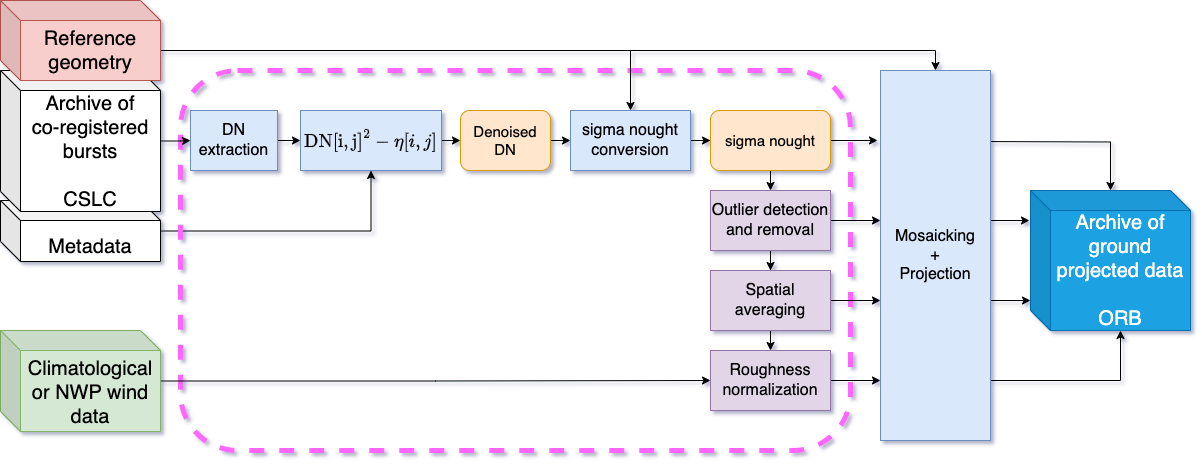

The diagram above was exported from draw.io. Its source (the exported page's mxGraphModel, read from the mxfile embedded in the PNG):
<mxGraphModel dx="2193" dy="2113" grid="1" gridSize="10" guides="1" tooltips="1" connect="1" arrows="1" fold="1" page="1" pageScale="1" pageWidth="827" pageHeight="1169" math="1" shadow="0">
  <root>
    <mxCell id="0" />
    <mxCell id="1" parent="0" />
    <mxCell id="JaAKOtlAteR9ggtClZNC-2" style="edgeStyle=orthogonalEdgeStyle;rounded=0;orthogonalLoop=1;jettySize=auto;html=1;" edge="1" parent="1" source="JaAKOtlAteR9ggtClZNC-1" target="e-gZZK8MxvNQerCJYuik-1">
      <mxGeometry relative="1" as="geometry" />
    </mxCell>
    <mxCell id="JaAKOtlAteR9ggtClZNC-1" value="&lt;br style=&quot;font-size: 20px;&quot;&gt;&lt;br&gt;Metadata" style="shape=cube;whiteSpace=wrap;html=1;boundedLbl=1;backgroundOutline=1;darkOpacity=0.05;darkOpacity2=0.1;fontSize=20;verticalAlign=bottom;" vertex="1" parent="1">
      <mxGeometry x="-720" y="-680" width="160" height="61" as="geometry" />
    </mxCell>
    <mxCell id="JeF2ulNlqlVCM3NtfUqa-1" value="" style="rounded=1;whiteSpace=wrap;html=1;fillColor=none;dashed=1;strokeWidth=5;strokeColor=#FF66FF;movable=1;resizable=1;rotatable=1;deletable=1;editable=1;locked=0;connectable=1;" parent="1" vertex="1">
      <mxGeometry x="-540" y="-810" width="670" height="380" as="geometry" />
    </mxCell>
    <mxCell id="e-gZZK8MxvNQerCJYuik-2" style="edgeStyle=orthogonalEdgeStyle;rounded=0;orthogonalLoop=1;jettySize=auto;html=1;entryX=0;entryY=0.5;entryDx=0;entryDy=0;" parent="1" source="3MP4Vg38cWbJeL3O9o-_-3" target="e-gZZK8MxvNQerCJYuik-1" edge="1">
      <mxGeometry relative="1" as="geometry" />
    </mxCell>
    <mxCell id="3MP4Vg38cWbJeL3O9o-_-3" value="DN extraction" style="rounded=0;whiteSpace=wrap;html=1;fillColor=#dae8fc;strokeColor=#6c8ebf;fontSize=16;" parent="1" vertex="1">
      <mxGeometry x="-530" y="-770" width="87" height="60" as="geometry" />
    </mxCell>
    <mxCell id="3MP4Vg38cWbJeL3O9o-_-27" style="edgeStyle=orthogonalEdgeStyle;rounded=0;orthogonalLoop=1;jettySize=auto;html=1;entryX=0;entryY=0.5;entryDx=0;entryDy=0;" parent="1" source="3MP4Vg38cWbJeL3O9o-_-11" target="3MP4Vg38cWbJeL3O9o-_-3" edge="1">
      <mxGeometry relative="1" as="geometry" />
    </mxCell>
    <mxCell id="3MP4Vg38cWbJeL3O9o-_-11" value="Archive of &lt;br&gt;co-registered bursts&lt;br style=&quot;font-size: 20px;&quot;&gt;&lt;br&gt;CSLC" style="shape=cube;whiteSpace=wrap;html=1;boundedLbl=1;backgroundOutline=1;darkOpacity=0.05;darkOpacity2=0.1;fontSize=20;" parent="1" vertex="1">
      <mxGeometry x="-720" y="-810" width="160" height="141" as="geometry" />
    </mxCell>
    <mxCell id="3MP4Vg38cWbJeL3O9o-_-12" value="Archive of &lt;br&gt;ground projected data&lt;br style=&quot;font-size: 20px;&quot;&gt;&lt;br&gt;ORB" style="shape=cube;whiteSpace=wrap;html=1;boundedLbl=1;backgroundOutline=1;darkOpacity=0.05;darkOpacity2=0.1;fontSize=20;fillColor=#1ba1e2;fontColor=#ffffff;strokeColor=#006EAF;" parent="1" vertex="1">
      <mxGeometry x="310" y="-690" width="160" height="140" as="geometry" />
    </mxCell>
    <mxCell id="JaAKOtlAteR9ggtClZNC-7" style="edgeStyle=orthogonalEdgeStyle;rounded=0;orthogonalLoop=1;jettySize=auto;html=1;exitX=0;exitY=0;exitDx=160;exitDy=50;exitPerimeter=0;" edge="1" parent="1" source="3MP4Vg38cWbJeL3O9o-_-13" target="e-gZZK8MxvNQerCJYuik-3">
      <mxGeometry relative="1" as="geometry" />
    </mxCell>
    <mxCell id="JaAKOtlAteR9ggtClZNC-8" style="edgeStyle=orthogonalEdgeStyle;rounded=0;orthogonalLoop=1;jettySize=auto;html=1;exitX=0;exitY=0;exitDx=160;exitDy=50;exitPerimeter=0;entryX=0.5;entryY=0;entryDx=0;entryDy=0;" edge="1" parent="1" source="3MP4Vg38cWbJeL3O9o-_-13" target="JaAKOtlAteR9ggtClZNC-10">
      <mxGeometry relative="1" as="geometry">
        <mxPoint x="200" y="-789" as="targetPoint" />
      </mxGeometry>
    </mxCell>
    <mxCell id="3MP4Vg38cWbJeL3O9o-_-13" value="Reference geometry" style="shape=cube;whiteSpace=wrap;html=1;boundedLbl=1;backgroundOutline=1;darkOpacity=0.05;darkOpacity2=0.1;fontSize=20;fillColor=#f8cecc;strokeColor=#b85450;" parent="1" vertex="1">
      <mxGeometry x="-720" y="-880" width="160" height="80" as="geometry" />
    </mxCell>
    <mxCell id="3MP4Vg38cWbJeL3O9o-_-31" style="edgeStyle=orthogonalEdgeStyle;rounded=0;orthogonalLoop=1;jettySize=auto;html=1;" parent="1" target="3MP4Vg38cWbJeL3O9o-_-12" edge="1">
      <mxGeometry relative="1" as="geometry">
        <mxPoint x="250" y="-739" as="sourcePoint" />
      </mxGeometry>
    </mxCell>
    <mxCell id="JaAKOtlAteR9ggtClZNC-4" style="edgeStyle=orthogonalEdgeStyle;rounded=0;orthogonalLoop=1;jettySize=auto;html=1;exitX=1;exitY=0.5;exitDx=0;exitDy=0;entryX=0;entryY=0.5;entryDx=0;entryDy=0;" edge="1" parent="1" source="e-gZZK8MxvNQerCJYuik-1" target="JaAKOtlAteR9ggtClZNC-3">
      <mxGeometry relative="1" as="geometry" />
    </mxCell>
    <mxCell id="e-gZZK8MxvNQerCJYuik-1" value="&lt;br&gt;$$\mathrm{DN[i,j]}^2-\eta[i,j]$$" style="rounded=0;whiteSpace=wrap;html=1;fillColor=#dae8fc;strokeColor=#6c8ebf;fontSize=16;verticalAlign=bottom;align=center;fontFamily=Helvetica;fontColor=default;" parent="1" vertex="1">
      <mxGeometry x="-420" y="-770" width="141" height="60" as="geometry" />
    </mxCell>
    <mxCell id="e-gZZK8MxvNQerCJYuik-7" style="edgeStyle=orthogonalEdgeStyle;rounded=0;orthogonalLoop=1;jettySize=auto;html=1;" parent="1" source="e-gZZK8MxvNQerCJYuik-3" target="e-gZZK8MxvNQerCJYuik-6" edge="1">
      <mxGeometry relative="1" as="geometry" />
    </mxCell>
    <mxCell id="e-gZZK8MxvNQerCJYuik-3" value="sigma nought conversion" style="rounded=0;whiteSpace=wrap;html=1;fillColor=#dae8fc;strokeColor=#6c8ebf;fontSize=16;verticalAlign=middle;spacing=0;" parent="1" vertex="1">
      <mxGeometry x="-150" y="-770" width="120" height="60" as="geometry" />
    </mxCell>
    <mxCell id="e-gZZK8MxvNQerCJYuik-8" style="edgeStyle=orthogonalEdgeStyle;rounded=0;orthogonalLoop=1;jettySize=auto;html=1;entryX=-0.027;entryY=0.189;entryDx=0;entryDy=0;entryPerimeter=0;" parent="1" source="e-gZZK8MxvNQerCJYuik-6" target="JaAKOtlAteR9ggtClZNC-10" edge="1">
      <mxGeometry relative="1" as="geometry">
        <mxPoint x="150" y="-739" as="targetPoint" />
      </mxGeometry>
    </mxCell>
    <mxCell id="JaAKOtlAteR9ggtClZNC-11" style="edgeStyle=orthogonalEdgeStyle;rounded=0;orthogonalLoop=1;jettySize=auto;html=1;exitX=0.5;exitY=1;exitDx=0;exitDy=0;entryX=0.5;entryY=0;entryDx=0;entryDy=0;" edge="1" parent="1" source="e-gZZK8MxvNQerCJYuik-6" target="JaAKOtlAteR9ggtClZNC-9">
      <mxGeometry relative="1" as="geometry" />
    </mxCell>
    <mxCell id="e-gZZK8MxvNQerCJYuik-6" value="sigma nought" style="rounded=1;whiteSpace=wrap;html=1;fillColor=#ffe6cc;strokeColor=#d79b00;fontSize=15;" parent="1" vertex="1">
      <mxGeometry x="-10" y="-770" width="120" height="60" as="geometry" />
    </mxCell>
    <mxCell id="JaAKOtlAteR9ggtClZNC-5" style="edgeStyle=orthogonalEdgeStyle;rounded=0;orthogonalLoop=1;jettySize=auto;html=1;exitX=1;exitY=0.5;exitDx=0;exitDy=0;entryX=0;entryY=0.5;entryDx=0;entryDy=0;" edge="1" parent="1" source="JaAKOtlAteR9ggtClZNC-3" target="e-gZZK8MxvNQerCJYuik-3">
      <mxGeometry relative="1" as="geometry" />
    </mxCell>
    <mxCell id="JaAKOtlAteR9ggtClZNC-3" value="Denoised DN" style="rounded=1;whiteSpace=wrap;html=1;fillColor=#ffe6cc;strokeColor=#d79b00;fontSize=15;" vertex="1" parent="1">
      <mxGeometry x="-260" y="-770" width="90" height="60" as="geometry" />
    </mxCell>
    <mxCell id="JaAKOtlAteR9ggtClZNC-26" style="edgeStyle=orthogonalEdgeStyle;rounded=0;orthogonalLoop=1;jettySize=auto;html=1;exitX=1;exitY=0.5;exitDx=0;exitDy=0;entryX=0;entryY=0.5;entryDx=0;entryDy=0;" edge="1" parent="1" source="JaAKOtlAteR9ggtClZNC-9" target="JaAKOtlAteR9ggtClZNC-20">
      <mxGeometry relative="1" as="geometry" />
    </mxCell>
    <mxCell id="JaAKOtlAteR9ggtClZNC-27" style="edgeStyle=orthogonalEdgeStyle;rounded=0;orthogonalLoop=1;jettySize=auto;html=1;exitX=0.5;exitY=1;exitDx=0;exitDy=0;" edge="1" parent="1" source="JaAKOtlAteR9ggtClZNC-9" target="JaAKOtlAteR9ggtClZNC-16">
      <mxGeometry relative="1" as="geometry" />
    </mxCell>
    <mxCell id="JaAKOtlAteR9ggtClZNC-9" value="Outlier detection and removal" style="rounded=0;whiteSpace=wrap;html=1;fillColor=#e1d5e7;strokeColor=#9673a6;fontSize=16;verticalAlign=middle;spacing=0;" vertex="1" parent="1">
      <mxGeometry x="-10" y="-690" width="120" height="60" as="geometry" />
    </mxCell>
    <mxCell id="JaAKOtlAteR9ggtClZNC-23" style="edgeStyle=orthogonalEdgeStyle;rounded=0;orthogonalLoop=1;jettySize=auto;html=1;exitX=1;exitY=0.5;exitDx=0;exitDy=0;" edge="1" parent="1" source="JaAKOtlAteR9ggtClZNC-16" target="JaAKOtlAteR9ggtClZNC-19">
      <mxGeometry relative="1" as="geometry" />
    </mxCell>
    <mxCell id="JaAKOtlAteR9ggtClZNC-28" style="edgeStyle=orthogonalEdgeStyle;rounded=0;orthogonalLoop=1;jettySize=auto;html=1;exitX=0.5;exitY=1;exitDx=0;exitDy=0;entryX=0.5;entryY=0;entryDx=0;entryDy=0;" edge="1" parent="1" source="JaAKOtlAteR9ggtClZNC-16" target="JaAKOtlAteR9ggtClZNC-17">
      <mxGeometry relative="1" as="geometry" />
    </mxCell>
    <mxCell id="JaAKOtlAteR9ggtClZNC-16" value="Spatial averaging" style="rounded=0;whiteSpace=wrap;html=1;fillColor=#e1d5e7;strokeColor=#9673a6;fontSize=16;verticalAlign=middle;spacing=0;" vertex="1" parent="1">
      <mxGeometry x="-10" y="-610" width="120" height="60" as="geometry" />
    </mxCell>
    <mxCell id="JaAKOtlAteR9ggtClZNC-24" style="edgeStyle=orthogonalEdgeStyle;rounded=0;orthogonalLoop=1;jettySize=auto;html=1;exitX=1;exitY=0.5;exitDx=0;exitDy=0;entryX=0;entryY=0.5;entryDx=0;entryDy=0;" edge="1" parent="1" source="JaAKOtlAteR9ggtClZNC-17" target="JaAKOtlAteR9ggtClZNC-18">
      <mxGeometry relative="1" as="geometry" />
    </mxCell>
    <mxCell id="JaAKOtlAteR9ggtClZNC-17" value="Roughness normalization" style="rounded=0;whiteSpace=wrap;html=1;fillColor=#e1d5e7;strokeColor=#9673a6;fontSize=16;verticalAlign=middle;spacing=0;" vertex="1" parent="1">
      <mxGeometry x="-10" y="-530" width="120" height="60" as="geometry" />
    </mxCell>
    <mxCell id="JaAKOtlAteR9ggtClZNC-18" value="" style="rounded=0;whiteSpace=wrap;html=1;fillColor=#e1d5e7;strokeColor=#9673a6;fontSize=16;verticalAlign=middle;spacing=0;" vertex="1" parent="1">
      <mxGeometry x="160" y="-530" width="110" height="60" as="geometry" />
    </mxCell>
    <mxCell id="JaAKOtlAteR9ggtClZNC-19" value="" style="rounded=0;whiteSpace=wrap;html=1;fillColor=#e1d5e7;strokeColor=#9673a6;fontSize=16;verticalAlign=middle;spacing=0;" vertex="1" parent="1">
      <mxGeometry x="160" y="-610" width="110" height="60" as="geometry" />
    </mxCell>
    <mxCell id="JaAKOtlAteR9ggtClZNC-20" value="" style="rounded=0;whiteSpace=wrap;html=1;fillColor=#e1d5e7;strokeColor=#9673a6;fontSize=16;verticalAlign=middle;spacing=0;" vertex="1" parent="1">
      <mxGeometry x="160" y="-690" width="110" height="60" as="geometry" />
    </mxCell>
    <mxCell id="JaAKOtlAteR9ggtClZNC-21" value="" style="rounded=0;whiteSpace=wrap;html=1;fillColor=#e1d5e7;strokeColor=#9673a6;fontSize=16;verticalAlign=middle;spacing=0;" vertex="1" parent="1">
      <mxGeometry x="160" y="-770" width="110" height="60" as="geometry" />
    </mxCell>
    <mxCell id="JaAKOtlAteR9ggtClZNC-29" style="edgeStyle=orthogonalEdgeStyle;rounded=0;orthogonalLoop=1;jettySize=auto;html=1;exitX=1;exitY=0.5;exitDx=0;exitDy=0;entryX=-0.006;entryY=0.221;entryDx=0;entryDy=0;entryPerimeter=0;" edge="1" parent="1" source="JaAKOtlAteR9ggtClZNC-20" target="3MP4Vg38cWbJeL3O9o-_-12">
      <mxGeometry relative="1" as="geometry" />
    </mxCell>
    <mxCell id="JaAKOtlAteR9ggtClZNC-30" style="edgeStyle=orthogonalEdgeStyle;rounded=0;orthogonalLoop=1;jettySize=auto;html=1;exitX=1;exitY=0.5;exitDx=0;exitDy=0;entryX=0;entryY=0.786;entryDx=0;entryDy=0;entryPerimeter=0;" edge="1" parent="1" source="JaAKOtlAteR9ggtClZNC-19" target="3MP4Vg38cWbJeL3O9o-_-12">
      <mxGeometry relative="1" as="geometry" />
    </mxCell>
    <mxCell id="JaAKOtlAteR9ggtClZNC-31" style="edgeStyle=orthogonalEdgeStyle;rounded=0;orthogonalLoop=1;jettySize=auto;html=1;exitX=1;exitY=0.5;exitDx=0;exitDy=0;entryX=0;entryY=0;entryDx=90;entryDy=140;entryPerimeter=0;" edge="1" parent="1" source="JaAKOtlAteR9ggtClZNC-18" target="3MP4Vg38cWbJeL3O9o-_-12">
      <mxGeometry relative="1" as="geometry" />
    </mxCell>
    <mxCell id="JaAKOtlAteR9ggtClZNC-10" value="&lt;span style=&quot;color: rgb(0, 0, 0); font-family: Helvetica; font-size: 16px; font-style: normal; font-variant-ligatures: normal; font-variant-caps: normal; font-weight: 400; letter-spacing: normal; orphans: 2; text-align: center; text-indent: 0px; text-transform: none; widows: 2; word-spacing: 0px; -webkit-text-stroke-width: 0px; text-decoration-thickness: initial; text-decoration-style: initial; text-decoration-color: initial; float: none; display: inline !important;&quot;&gt;Mosaicking&lt;/span&gt;&lt;br style=&quot;border-color: var(--border-color); color: rgb(0, 0, 0); font-family: Helvetica; font-size: 16px; font-style: normal; font-variant-ligatures: normal; font-variant-caps: normal; font-weight: 400; letter-spacing: normal; orphans: 2; text-align: center; text-indent: 0px; text-transform: none; widows: 2; word-spacing: 0px; -webkit-text-stroke-width: 0px; text-decoration-thickness: initial; text-decoration-style: initial; text-decoration-color: initial;&quot;&gt;&lt;span style=&quot;color: rgb(0, 0, 0); font-family: Helvetica; font-size: 16px; font-style: normal; font-variant-ligatures: normal; font-variant-caps: normal; font-weight: 400; letter-spacing: normal; orphans: 2; text-align: center; text-indent: 0px; text-transform: none; widows: 2; word-spacing: 0px; -webkit-text-stroke-width: 0px; text-decoration-thickness: initial; text-decoration-style: initial; text-decoration-color: initial; float: none; display: inline !important;&quot;&gt;+&lt;/span&gt;&lt;br style=&quot;border-color: var(--border-color); color: rgb(0, 0, 0); font-family: Helvetica; font-size: 16px; font-style: normal; font-variant-ligatures: normal; font-variant-caps: normal; font-weight: 400; letter-spacing: normal; orphans: 2; text-align: center; text-indent: 0px; text-transform: none; widows: 2; word-spacing: 0px; -webkit-text-stroke-width: 0px; text-decoration-thickness: initial; text-decoration-style: initial; text-decoration-color: initial;&quot;&gt;&lt;span style=&quot;color: rgb(0, 0, 0); font-family: Helvetica; font-size: 16px; font-style: normal; font-variant-ligatures: normal; font-variant-caps: normal; font-weight: 400; letter-spacing: normal; orphans: 2; text-align: center; text-indent: 0px; text-transform: none; widows: 2; word-spacing: 0px; -webkit-text-stroke-width: 0px; text-decoration-thickness: initial; text-decoration-style: initial; text-decoration-color: initial; float: none; display: inline !important;&quot;&gt;Projection&lt;/span&gt;" style="rounded=0;whiteSpace=wrap;html=1;strokeColor=#6c8ebf;align=center;verticalAlign=middle;fontFamily=Helvetica;fontSize=16;fontColor=default;fillColor=#dae8fc;labelBackgroundColor=none;" vertex="1" parent="1">
      <mxGeometry x="160" y="-810" width="110" height="370" as="geometry" />
    </mxCell>
    <mxCell id="JaAKOtlAteR9ggtClZNC-33" style="edgeStyle=orthogonalEdgeStyle;rounded=0;orthogonalLoop=1;jettySize=auto;html=1;entryX=0;entryY=0.5;entryDx=0;entryDy=0;" edge="1" parent="1" source="JaAKOtlAteR9ggtClZNC-32" target="JaAKOtlAteR9ggtClZNC-17">
      <mxGeometry relative="1" as="geometry" />
    </mxCell>
    <mxCell id="JaAKOtlAteR9ggtClZNC-32" value="&lt;br style=&quot;font-size: 20px;&quot;&gt;&lt;br&gt;Climatological&lt;br&gt;or NWP wind data" style="shape=cube;whiteSpace=wrap;html=1;boundedLbl=1;backgroundOutline=1;darkOpacity=0.05;darkOpacity2=0.1;fontSize=20;verticalAlign=bottom;fillColor=#d5e8d4;strokeColor=#82b366;" vertex="1" parent="1">
      <mxGeometry x="-720" y="-550" width="160" height="101" as="geometry" />
    </mxCell>
  </root>
</mxGraphModel>